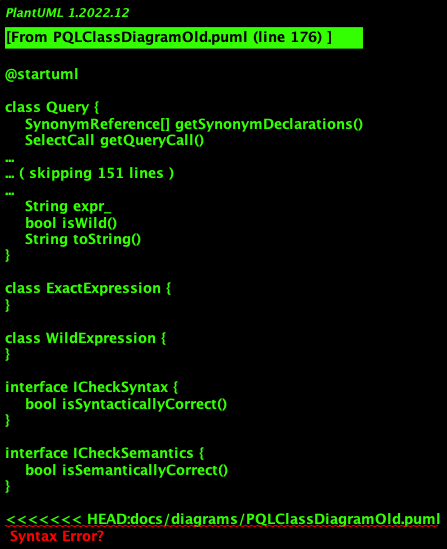

The diagram above was rendered by PlantUML. Its source (embedded in the PNG):
@startuml

class Query {
    SynonymReference[] getSynonymDeclarations()
    SelectCall getQueryCall()
    QueryClause[] getClauses()
    String toString()
}

abstract QueryReference{
    ReferenceType getRefType()
    EntityPointerUnorderedSet getContext()
    void setContext(EntityPointerUnorderedSet)
    String getReferenceValue()
    String toString()
}

class WildcardReference {
}

class IdentReference {
}

class IntegerReference {
}

abstract ElemReference {
    virtual ReferenceType getRefType()
    virtual QuerySynonym getSynonym()
}

class AttrReference  {
    SynonymReference synonym_reference_;
    AttributeType attribute_type_;
    SynonymReference getSynonymReference()
    AttributeType getAttribute()
}

abstract SynonymReference {
    QuerySynonym query_synonym_
}

class StatementDeclaration  {
}

class IfDeclaration   {
}

class ReadDeclaration   {
}

class CallDeclaration   {
}

class PrintDeclaration   {
}

class WhileDeclaration   {
}

class AssignDeclaration   {
}

class VariableDeclaration    {
}

class ConstantDeclaration    {
}

class ProcedureDeclaration    {
}

class QuerySynonym{
    String synonym_
    String toString()
}
abstract SelectCall {
    SelectType type_
    ElemReference[] elem_references_
    ElemReference[] getReferences()
    CallType getCallType()
    String toString()
}

class SelectCall {
}

abstract class QueryClause {
    ClauseType clause_type_
    ClauseType getClauseType()
}

abstract class SuchThatClause {
    RsType type_;
    QueryReference first_;
    QueryReference second_;
    RsType getSuchThatType()
    QueryReference getFirst()
    QueryReference getSecond()
}

class ParentClause {
}
class ParentTClause {
}
class FollowsClause {
}
class FollowsTClause {
}
class UsesClause {
}
class ModifiesClause {
}
class CallsClause {
}
class CallsTClause {
}
class NextClause {
}
class NextTClause {
}
class AffectsClause {
}
class AffectsTClause {
}

class WithClause {
    Comparator comparator_
    QueryReference first_
    QueryReference second_
    Comparator getComparator()
    QueryReference getFirst()
    QueryReference getSecond()
}

class Comparator {
    String toString()
}

class PatternClause  {
    SynonymReference synonym_declaration_
    QueryReference ent_ref_
    ExpressionSpec expression_
    SynonymReference getSynonymDeclaration()
    QueryReference getEntRef()
    ExpressionSpec getExpression()
}


abstract class PatternClause {
    QueryDeclaration getFirst()
    QueryDeclaration getSecond()
    QueryDeclaration getThird()
}

abstract ExpressionSpec {
    String expr_
    bool isWild()
    String toString()
}

class ExactExpression {
}

class WildExpression {
}

interface ICheckSyntax {
    bool isSyntacticallyCorrect()
}

interface ICheckSemantics {
    bool isSemanticallyCorrect()
}

<<<<<<< HEAD:docs/diagrams/PQLClassDiagramOld.puml
Query *-down- SynonymReference
Query *-down- QueryCall
Query *-down- QueryClause

QueryCall o-down- ElemReference
QueryCall <|-down- SelectCall

ICheckSyntax <|.down. QueryReference

QueryReference <|-down- IdentReference
QueryReference <|-down- IntegerReference
QueryReference <|-down- SynonymReference
QueryReference <|-down- AttrReference
QueryReference <|-down- WildcardReference

ElemReference <|-down- SynonymReference
ElemReference <|-down- AttrReference

ExpressionSpec <|-down- ExactExpression
ExpressionSpec <|-down- WildExpression
=======
ExpressionSpec <|.down. ExactExpression
ExpressionSpec <|.down. WildExpression
>>>>>>> 65ee307af113dc70c6f70c2b6c8a67839764bc96:docs/diagrams/QueryClauseClassDiagram.puml

SynonymReference <|-down- StatementDeclaration
SynonymReference <|-down- IfDeclaration
SynonymReference <|-down- ReadDeclaration
SynonymReference <|-down- CallDeclaration
SynonymReference <|-down- PrintDeclaration
SynonymReference <|-down- WhileDeclaration
SynonymReference <|-down- AssignDeclaration
SynonymReference <|-down- VariableDeclaration
SynonymReference <|-down- ConstantDeclaration
SynonymReference <|-down- ProcedureDeclaration
SynonymReference o-right- QuerySynonym

AttrReference o-right- SynonymReference
AttrReference *-down- AttributeType

ICheckSemantics <|.down. QueryClause

<<<<<<< HEAD:docs/diagrams/PQLClassDiagramOld.puml
QueryClause <|-down- SuchThatClause
QueryClause <|-down- PatternClause
QueryClause <|-down- WithClause
=======
QueryClause <|.left. SuchThatClause
QueryClause <|.down. PatternClause
QueryClause <|.down. WithClause
>>>>>>> 65ee307af113dc70c6f70c2b6c8a67839764bc96:docs/diagrams/QueryClauseClassDiagram.puml

SuchThatClause o-down- QueryReference
SuchThatClause <|.down. ParentClause
SuchThatClause <|.down. ParentTClause
SuchThatClause <|.down. FollowsClause
SuchThatClause <|.down. FollowsTClause
SuchThatClause <|.down. UsesClause
SuchThatClause <|.down. ModifiesClause
SuchThatClause <|.down. CallsClause
SuchThatClause <|.down. CallsTClause
SuchThatClause <|.down. NextClause
SuchThatClause <|.down. NextTClause
SuchThatClause <|.down. AffectsClause
SuchThatClause <|.down. AffectsTClause

PatternClause o-down- QueryReference
PatternClause o-down- SynonymReference
PatternClause *-down- ExpressionSpec

WithClause o-down- QueryReference
WithClause *-down- Comparator
@enduml